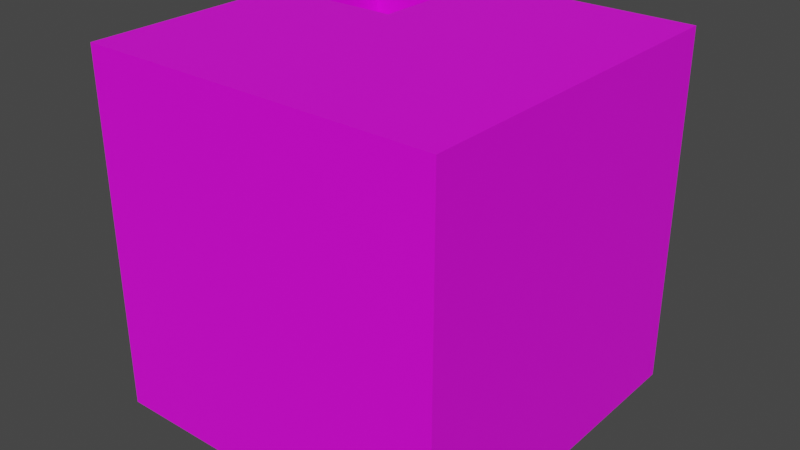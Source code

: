# Source: mybox.blend  (saved by Blender 2.82.7; exported with 4.5.12 LTS)
import bpy
from mathutils import Matrix  # noqa: F401  (used for matrix-valued properties, if any)

bpy.ops.wm.read_factory_settings(use_empty=True)
scene = bpy.context.scene
scene.name = 'Scene'

# ---- collections
col_collection = bpy.data.collections.new('Collection'); scene.collection.children.link(col_collection)

# ---- images (referenced by path relative to the original .blend; pixels are not part of the script)
import os
ASSET_DIR = os.environ.get("B2B_ASSET_DIR", "")  # directory of the original .blend (textures are referenced by path, not embedded)
HERE = os.path.dirname(os.path.abspath(__file__))  # packed textures are extracted next to this script under _unpacked/

def load_image(name, relpath, width, height, colorspace="sRGB"):
    """Load a texture the original file referenced (path relative to the .blend, or extracted next to this script)."""
    p = next((c for c in (os.path.join(HERE, relpath), os.path.join(ASSET_DIR, relpath)) if relpath and os.path.exists(c)), "")
    if p:
        img = bpy.data.images.load(p, check_existing=True)
        img.name = name
    else:  # same state as the original file: an image datablock whose file is absent (Cycles renders it pink)
        img = bpy.data.images.new(name, width, height)
        img.source = "FILE"
        img.filepath = "//" + (relpath or name)
    img.colorspace_settings.name = colorspace
    return img
img_material_001_base_color = load_image('Material.001 Base Color', '', 1024, 1024, 'sRGB')
img_material_001_base_color_001 = load_image('Material.001 Base Color.001', '', 1024, 1024, 'sRGB')

# ---- materials (node trees are filled in below, after node groups)
mat_material_001 = bpy.data.materials.new('Material.001')
mat_material_001.use_transparent_shadow = False

# ---- material node trees
mat_material_001.use_nodes = True; mat_material_001.node_tree.nodes.clear()
_N = mat_material_001.node_tree.nodes; _L = mat_material_001.node_tree.links
n0 = _N.new('ShaderNodeOutputMaterial'); n0.name = 'Material Output'; n0.location = (300, 300)
n1 = _N.new('ShaderNodeBsdfPrincipled'); n1.name = 'Principled BSDF'; n1.location = (10, 300)
n1.distribution = 'GGX'
n1.subsurface_method = 'BURLEY'
n1.inputs[3].default_value = 1.45
n1.inputs[27].default_value = (0.0, 0.0, 0.0, 1.0)
n1.inputs[28].default_value = 1.0
n2 = _N.new('ShaderNodeTexImage'); n2.name = 'Image Texture'; n2.location = (-280, 275)
n2.image = img_material_001_base_color
n3 = _N.new('ShaderNodeTexImage'); n3.name = 'Image Texture.001'; n3.location = (0, 0)
n3.image = img_material_001_base_color_001
_L.new(n1.outputs[0], n0.inputs[0])
_L.new(n2.outputs[0], n1.inputs[0])
n0.is_active_output = True

# ---- world
world_world = bpy.data.worlds.new('World'); scene.world = world_world
world_world.use_nodes = True; world_world.node_tree.nodes.clear()
_N = world_world.node_tree.nodes; _L = world_world.node_tree.links
n0 = _N.new('ShaderNodeOutputWorld'); n0.name = 'World Output'; n0.location = (300, 300)
n1 = _N.new('ShaderNodeBackground'); n1.name = 'Background'; n1.location = (10, 300)
n1.inputs[0].default_value = (0.05088, 0.05088, 0.05088, 1.0)
_L.new(n1.outputs[0], n0.inputs[0])
n0.is_active_output = True
world_world.color = (0.05088, 0.05088, 0.05088)
world_world.use_sun_shadow = False
world_world.sun_shadow_jitter_overblur = 0.0

# ---- meshes
me_plane_004 = bpy.data.meshes.new('Plane.004')
me_plane_004.from_pydata([(-1.0, -1.0, 0.0), (1.0, -1.0, 0.0), (-1.0, 1.0, 0.0), (1.0, 1.0, 0.0), (-0.7803, 0.7391, 0.0), (-0.7803, 0.2041, 0.0), (-0.2452, 0.2041, 0.0), (-0.2452, 0.7391, 0.0), (-1.0, -1.0, 0.0), (1.0, -1.0, 0.0), (-1.0, 1.0, 0.0), (1.0, 1.0, 0.0), (-0.7803, 0.7391, 0.0), (-0.7803, 0.2041, 0.0), (-0.2452, 0.2041, 0.0), (-0.2452, 0.7391, 0.0), (-1.0, -1.0, 2.0), (1.0, -1.0, 2.0), (-1.0, 1.0, 2.0), (1.0, 1.0, 2.0), (-0.7803, 0.7391, 2.0), (-0.7803, 0.2041, 2.0), (-0.2452, 0.2041, 2.0), (-0.2452, 0.7391, 2.0)], [], [(5, 0, 2, 4), (6, 1, 0, 5), (7, 3, 1, 6), (4, 2, 3, 7), (12, 15, 23, 20), (8, 9, 17, 16), (11, 10, 18, 19), (13, 12, 20, 21), (6, 5, 13, 14), (1, 3, 11, 9), (2, 0, 8, 10), (7, 6, 14, 15), (5, 4, 12, 13), (3, 2, 10, 11), (0, 1, 9, 8), (4, 7, 15, 12), (21, 20, 18, 16), (22, 21, 16, 17), (23, 22, 17, 19), (20, 23, 19, 18), (14, 13, 21, 22), (9, 11, 19, 17), (10, 8, 16, 18), (15, 14, 22, 23)])
_uv = me_plane_004.uv_layers.new(name='UVMap')
_uv.uv.foreach_set('vector', [0.1644, 0.1644, 0.0, 0.0, 0.0, 1.0, 0.1644, 0.8356, 0.8356, 0.1644, 1.0, 0.0, 0.0, 0.0, 0.1644, 0.1644, 0.8356, 0.8356, 1.0, 1.0, 1.0, 0.0, 0.8356, 0.1644, 0.1644, 0.8356, 0.0, 1.0, 1.0, 1.0, 0.8356, 0.8356, 0.1644, 0.8356, 0.8356, 0.8356, 0.8356, 0.8356, 0.1644, 0.8356, 0.0, 0.0, 1.0, 0.0, 1.0, 0.0, 0.0, 0.0, 1.0, 1.0, 0.0, 1.0, 0.0, 1.0, 1.0, 1.0, 0.1644, 0.1644, 0.1644, 0.8356, 0.1644, 0.8356, 0.1644, 0.1644, 0.8356, 0.1644, 0.1644, 0.1644, 0.1644, 0.1644, 0.8356, 0.1644, 1.0, 0.0, 1.0, 1.0, 1.0, 1.0, 1.0, 0.0, 0.0, 1.0, 0.0, 0.0, 0.0, 0.0, 0.0, 1.0, 0.8356, 0.8356, 0.8356, 0.1644, 0.8356, 0.1644, 0.8356, 0.8356, 0.1644, 0.1644, 0.1644, 0.8356, 0.1644, 0.8356, 0.1644, 0.1644, 1.0, 1.0, 0.0, 1.0, 0.0, 1.0, 1.0, 1.0, 0.0, 0.0, 1.0, 0.0, 1.0, 0.0, 0.0, 0.0, 0.1644, 0.8356, 0.8356, 0.8356, 0.8356, 0.8356, 0.1644, 0.8356, 0.1644, 0.1644, 0.1644, 0.8356, 0.0, 1.0, 0.0, 0.0, 0.8356, 0.1644, 0.1644, 0.1644, 0.0, 0.0, 1.0, 0.0, 0.8356, 0.8356, 0.8356, 0.1644, 1.0, 0.0, 1.0, 1.0, 0.1644, 0.8356, 0.8356, 0.8356, 1.0, 1.0, 0.0, 1.0, 0.8356, 0.1644, 0.1644, 0.1644, 0.1644, 0.1644, 0.8356, 0.1644, 1.0, 0.0, 1.0, 1.0, 1.0, 1.0, 1.0, 0.0, 0.0, 1.0, 0.0, 0.0, 0.0, 0.0, 0.0, 1.0, 0.8356, 0.8356, 0.8356, 0.1644, 0.8356, 0.1644, 0.8356, 0.8356])
me_plane_004.materials.append(mat_material_001)
me_plane_004.use_remesh_fix_poles = True
me_plane_004.use_remesh_preserve_attributes = False
me_plane_004.use_mirror_vertex_groups = False
me_plane_004.update()

# ---- objects
ob_plane = bpy.data.objects.new('Plane', me_plane_004)

# ---- transforms, parenting, visibility, modifiers, constraints
ob_plane.location = (-0.003804, 0.02417, -0.2135)
ob_plane.lineart.crease_threshold = 0.0

# ---- collection membership
col_collection.objects.link(ob_plane)

# ---- scene / render settings (as saved in the file)
scene.frame_start = 1; scene.frame_end = 250; scene.frame_set(32)
scene.render.engine = 'BLENDER_EEVEE_NEXT'
scene.cycles.use_denoising = False
scene.cycles.samples = 128
scene.cycles.sampling_pattern = 'TABULATED_SOBOL'
scene.cycles.use_adaptive_sampling = False
scene.cycles.use_light_tree = False
scene.view_settings.view_transform = 'Filmic'
bpy.context.view_layer.update()

# ---- added for rendering (the .blend has no active camera and no usable light): camera, sun
cam_auto = bpy.data.cameras.new('AutoCamera')
cam_auto.lens = 50.0
cam_auto.sensor_width = 36.0
cam_auto.clip_end = 1000.0
ob_auto_camera = bpy.data.objects.new('AutoCamera', cam_auto)
scene.collection.objects.link(ob_auto_camera)
ob_auto_camera.location = (3.20127, -3.82192, 3.35051)
ob_auto_camera.rotation_euler = (1.09748, -7.21219e-08, 0.694738)
scene.camera = ob_auto_camera
light_auto_sun = bpy.data.lights.new('AutoSun', 'SUN')
light_auto_sun.energy = 3.0
light_auto_sun.angle = 0.0523599
ob_auto_sun = bpy.data.objects.new('AutoSun', light_auto_sun)
scene.collection.objects.link(ob_auto_sun)
ob_auto_sun.rotation_euler = (0.872665, 0.174533, 0.523599)
bpy.context.view_layer.update()
